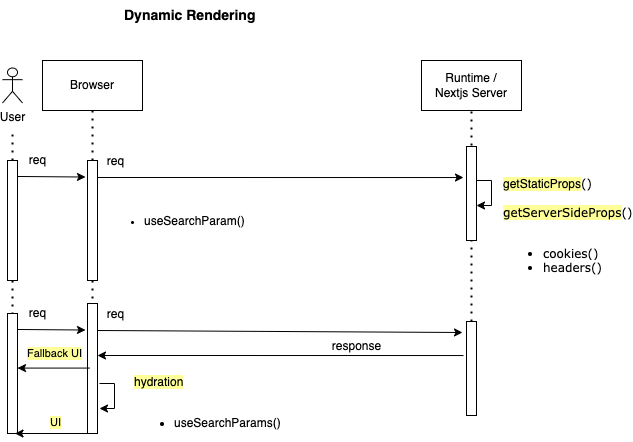

The diagram above was exported from draw.io. Its source (the exported page's mxGraphModel, read from the mxfile embedded in the PNG):
<mxGraphModel dx="1242" dy="671" grid="1" gridSize="10" guides="1" tooltips="1" connect="1" arrows="1" fold="1" page="1" pageScale="1" pageWidth="850" pageHeight="1100" math="0" shadow="0">
  <root>
    <mxCell id="kxuMHHw4vn6z7G0JZeqX-0" />
    <mxCell id="kxuMHHw4vn6z7G0JZeqX-1" parent="kxuMHHw4vn6z7G0JZeqX-0" />
    <mxCell id="MHGRTOdxTWVGLjwlHIbK-59" value="&lt;b&gt;&lt;font style=&quot;font-size: 14px;&quot;&gt;Dynamic Rendering&lt;/font&gt;&lt;/b&gt;" style="text;html=1;strokeColor=none;fillColor=none;align=left;verticalAlign=middle;whiteSpace=wrap;rounded=0;" vertex="1" parent="kxuMHHw4vn6z7G0JZeqX-1">
      <mxGeometry x="230" y="80" width="175" height="30" as="geometry" />
    </mxCell>
    <mxCell id="MHGRTOdxTWVGLjwlHIbK-60" value="Runtime /&lt;br&gt;Nextjs Server" style="rounded=0;whiteSpace=wrap;html=1;" vertex="1" parent="kxuMHHw4vn6z7G0JZeqX-1">
      <mxGeometry x="529" y="140" width="100" height="50" as="geometry" />
    </mxCell>
    <mxCell id="MHGRTOdxTWVGLjwlHIbK-62" value="" style="endArrow=none;dashed=1;html=1;dashPattern=1 3;strokeWidth=2;rounded=0;entryX=0.5;entryY=1;entryDx=0;entryDy=0;" edge="1" parent="kxuMHHw4vn6z7G0JZeqX-1" source="qvLpnMmYjM8lEx8X79l7-0" target="MHGRTOdxTWVGLjwlHIbK-74">
      <mxGeometry width="50" height="50" relative="1" as="geometry">
        <mxPoint x="200" y="410" as="sourcePoint" />
        <mxPoint x="200" y="50" as="targetPoint" />
      </mxGeometry>
    </mxCell>
    <mxCell id="MHGRTOdxTWVGLjwlHIbK-63" value="" style="endArrow=none;dashed=1;html=1;dashPattern=1 3;strokeWidth=2;rounded=0;entryX=0.5;entryY=1;entryDx=0;entryDy=0;" edge="1" parent="kxuMHHw4vn6z7G0JZeqX-1" target="MHGRTOdxTWVGLjwlHIbK-60" source="7h9Rpe9THJt9-K88McrK-13">
      <mxGeometry width="50" height="50" relative="1" as="geometry">
        <mxPoint x="579" y="490" as="sourcePoint" />
        <mxPoint x="579" y="210" as="targetPoint" />
      </mxGeometry>
    </mxCell>
    <mxCell id="MHGRTOdxTWVGLjwlHIbK-64" value="" style="rounded=0;whiteSpace=wrap;html=1;" vertex="1" parent="kxuMHHw4vn6z7G0JZeqX-1">
      <mxGeometry x="574" y="226" width="10" height="94" as="geometry" />
    </mxCell>
    <mxCell id="MHGRTOdxTWVGLjwlHIbK-67" value="" style="endArrow=classic;html=1;rounded=0;exitX=1;exitY=0.25;exitDx=0;exitDy=0;entryX=-0.3;entryY=0.33;entryDx=0;entryDy=0;entryPerimeter=0;" edge="1" parent="kxuMHHw4vn6z7G0JZeqX-1" target="MHGRTOdxTWVGLjwlHIbK-64">
      <mxGeometry width="50" height="50" relative="1" as="geometry">
        <mxPoint x="205" y="257" as="sourcePoint" />
        <mxPoint x="785" y="253" as="targetPoint" />
      </mxGeometry>
    </mxCell>
    <mxCell id="MHGRTOdxTWVGLjwlHIbK-68" value="&lt;font style=&quot;font-size: 12px;&quot;&gt;req&lt;/font&gt;" style="edgeLabel;html=1;align=center;verticalAlign=middle;resizable=0;points=[];" vertex="1" connectable="0" parent="MHGRTOdxTWVGLjwlHIbK-67">
      <mxGeometry x="-0.938" y="-1" relative="1" as="geometry">
        <mxPoint x="7" y="-18" as="offset" />
      </mxGeometry>
    </mxCell>
    <mxCell id="MHGRTOdxTWVGLjwlHIbK-73" value="User" style="shape=umlActor;verticalLabelPosition=bottom;verticalAlign=top;html=1;outlineConnect=0;" vertex="1" parent="kxuMHHw4vn6z7G0JZeqX-1">
      <mxGeometry x="110" y="147.5" width="20" height="35" as="geometry" />
    </mxCell>
    <mxCell id="MHGRTOdxTWVGLjwlHIbK-74" value="Browser" style="rounded=0;whiteSpace=wrap;html=1;" vertex="1" parent="kxuMHHw4vn6z7G0JZeqX-1">
      <mxGeometry x="150" y="140" width="100" height="50" as="geometry" />
    </mxCell>
    <mxCell id="MHGRTOdxTWVGLjwlHIbK-75" value="" style="endArrow=none;dashed=1;html=1;dashPattern=1 3;strokeWidth=2;rounded=0;" edge="1" parent="kxuMHHw4vn6z7G0JZeqX-1" source="MHGRTOdxTWVGLjwlHIbK-79">
      <mxGeometry width="50" height="50" relative="1" as="geometry">
        <mxPoint x="120" y="390" as="sourcePoint" />
        <mxPoint x="120" y="210" as="targetPoint" />
      </mxGeometry>
    </mxCell>
    <mxCell id="MHGRTOdxTWVGLjwlHIbK-76" value="" style="endArrow=classic;html=1;rounded=0;entryX=-0.2;entryY=0.204;entryDx=0;entryDy=0;entryPerimeter=0;exitX=0.817;exitY=0.133;exitDx=0;exitDy=0;exitPerimeter=0;" edge="1" parent="kxuMHHw4vn6z7G0JZeqX-1" source="MHGRTOdxTWVGLjwlHIbK-79">
      <mxGeometry width="50" height="50" relative="1" as="geometry">
        <mxPoint x="130" y="257" as="sourcePoint" />
        <mxPoint x="193" y="256.52" as="targetPoint" />
      </mxGeometry>
    </mxCell>
    <mxCell id="MHGRTOdxTWVGLjwlHIbK-77" value="&lt;font style=&quot;font-size: 12px;&quot;&gt;req&lt;/font&gt;" style="edgeLabel;html=1;align=center;verticalAlign=middle;resizable=0;points=[];" vertex="1" connectable="0" parent="MHGRTOdxTWVGLjwlHIbK-76">
      <mxGeometry x="-0.938" y="-1" relative="1" as="geometry">
        <mxPoint x="19" y="-17" as="offset" />
      </mxGeometry>
    </mxCell>
    <mxCell id="MHGRTOdxTWVGLjwlHIbK-78" value="" style="endArrow=none;dashed=1;html=1;dashPattern=1 3;strokeWidth=2;rounded=0;entryX=0.5;entryY=1;entryDx=0;entryDy=0;" edge="1" parent="kxuMHHw4vn6z7G0JZeqX-1" target="MHGRTOdxTWVGLjwlHIbK-79">
      <mxGeometry width="50" height="50" relative="1" as="geometry">
        <mxPoint x="120" y="490" as="sourcePoint" />
        <mxPoint x="119.5" y="50" as="targetPoint" />
      </mxGeometry>
    </mxCell>
    <mxCell id="MHGRTOdxTWVGLjwlHIbK-79" value="" style="rounded=0;whiteSpace=wrap;html=1;" vertex="1" parent="kxuMHHw4vn6z7G0JZeqX-1">
      <mxGeometry x="115" y="240" width="10" height="120" as="geometry" />
    </mxCell>
    <mxCell id="qvLpnMmYjM8lEx8X79l7-1" value="" style="endArrow=none;dashed=1;html=1;dashPattern=1 3;strokeWidth=2;rounded=0;entryX=0.5;entryY=1;entryDx=0;entryDy=0;" edge="1" parent="kxuMHHw4vn6z7G0JZeqX-1" target="qvLpnMmYjM8lEx8X79l7-0">
      <mxGeometry width="50" height="50" relative="1" as="geometry">
        <mxPoint x="200" y="490" as="sourcePoint" />
        <mxPoint x="200" y="30" as="targetPoint" />
      </mxGeometry>
    </mxCell>
    <mxCell id="qvLpnMmYjM8lEx8X79l7-0" value="" style="rounded=0;whiteSpace=wrap;html=1;" vertex="1" parent="kxuMHHw4vn6z7G0JZeqX-1">
      <mxGeometry x="195" y="240" width="10" height="120" as="geometry" />
    </mxCell>
    <mxCell id="qvLpnMmYjM8lEx8X79l7-2" value="" style="endArrow=classic;html=1;rounded=0;entryX=1;entryY=0.5;entryDx=0;entryDy=0;exitX=1;exitY=0.25;exitDx=0;exitDy=0;" edge="1" parent="kxuMHHw4vn6z7G0JZeqX-1">
      <mxGeometry width="50" height="50" relative="1" as="geometry">
        <mxPoint x="584" y="260" as="sourcePoint" />
        <mxPoint x="584" y="285" as="targetPoint" />
        <Array as="points">
          <mxPoint x="599" y="260" />
          <mxPoint x="599" y="285" />
        </Array>
      </mxGeometry>
    </mxCell>
    <mxCell id="NPzeT2HNLdsrACIRvEaW-0" value="&lt;ul&gt;&lt;li&gt;&lt;font style=&quot;font-size: 12px;&quot;&gt;useSearchParam()&lt;/font&gt;&lt;br&gt;&lt;/li&gt;&lt;/ul&gt;" style="edgeLabel;html=1;align=left;verticalAlign=middle;resizable=0;points=[];" vertex="1" connectable="0" parent="kxuMHHw4vn6z7G0JZeqX-1">
      <mxGeometry x="210" y="300" as="geometry" />
    </mxCell>
    <mxCell id="NPzeT2HNLdsrACIRvEaW-1" value="&lt;span style=&quot;color: rgb(0, 0, 0); font-family: Helvetica; font-size: 12px; font-style: normal; font-variant-ligatures: normal; font-variant-caps: normal; font-weight: 400; letter-spacing: normal; orphans: 2; text-align: left; text-indent: 0px; text-transform: none; widows: 2; word-spacing: 0px; -webkit-text-stroke-width: 0px; background-color: rgb(255, 255, 153); text-decoration-thickness: initial; text-decoration-style: initial; text-decoration-color: initial; float: none; display: inline !important;&quot;&gt;getStaticProps&lt;/span&gt;&lt;span style=&quot;border-color: var(--border-color); color: rgb(0, 0, 0); font-size: 12px; font-style: normal; font-variant-ligatures: normal; font-variant-caps: normal; font-weight: 400; letter-spacing: normal; orphans: 2; text-align: left; text-indent: 0px; text-transform: none; widows: 2; word-spacing: 0px; -webkit-text-stroke-width: 0px; text-decoration-thickness: initial; text-decoration-style: initial; text-decoration-color: initial; font-family: Verdana; scroll-behavior: auto !important;&quot;&gt;&lt;span style=&quot;background-color: rgb(255, 255, 255);&quot;&gt;()&lt;/span&gt;&lt;br&gt;&lt;br&gt;&lt;span style=&quot;background-color: rgb(255, 255, 153);&quot;&gt;getServerSideProps&lt;/span&gt;&lt;span style=&quot;background-color: rgb(255, 255, 255); border-color: var(--border-color);&quot;&gt;()&lt;br&gt;&lt;/span&gt;&lt;br&gt;&lt;ul style=&quot;background-color: rgb(255, 255, 255);&quot;&gt;&lt;li&gt;&lt;span style=&quot;border-color: var(--border-color); color: rgb(0, 0, 0); font-size: 12px; font-style: normal; font-variant-ligatures: normal; font-variant-caps: normal; font-weight: 400; letter-spacing: normal; orphans: 2; text-align: left; text-indent: 0px; text-transform: none; widows: 2; word-spacing: 0px; -webkit-text-stroke-width: 0px; text-decoration-thickness: initial; text-decoration-style: initial; text-decoration-color: initial; font-family: Verdana; background-color: rgb(255, 255, 255); scroll-behavior: auto !important;&quot;&gt;cookies()&lt;/span&gt;&lt;/li&gt;&lt;li&gt;&lt;span style=&quot;border-color: var(--border-color); color: rgb(0, 0, 0); font-size: 12px; font-style: normal; font-variant-ligatures: normal; font-variant-caps: normal; font-weight: 400; letter-spacing: normal; orphans: 2; text-align: left; text-indent: 0px; text-transform: none; widows: 2; word-spacing: 0px; -webkit-text-stroke-width: 0px; text-decoration-thickness: initial; text-decoration-style: initial; text-decoration-color: initial; font-family: Verdana; background-color: rgb(255, 255, 255); scroll-behavior: auto !important;&quot;&gt;headers()&lt;/span&gt;&lt;/li&gt;&lt;/ul&gt;&lt;/span&gt;" style="text;whiteSpace=wrap;html=1;" vertex="1" parent="kxuMHHw4vn6z7G0JZeqX-1">
      <mxGeometry x="609" y="250" width="120" height="120" as="geometry" />
    </mxCell>
    <mxCell id="7h9Rpe9THJt9-K88McrK-0" value="" style="rounded=0;whiteSpace=wrap;html=1;" vertex="1" parent="kxuMHHw4vn6z7G0JZeqX-1">
      <mxGeometry x="195" y="383" width="10" height="130" as="geometry" />
    </mxCell>
    <mxCell id="7h9Rpe9THJt9-K88McrK-1" value="" style="endArrow=classic;html=1;rounded=0;exitX=1;exitY=0.25;exitDx=0;exitDy=0;entryX=-0.4;entryY=0.117;entryDx=0;entryDy=0;entryPerimeter=0;" edge="1" parent="kxuMHHw4vn6z7G0JZeqX-1" target="7h9Rpe9THJt9-K88McrK-13">
      <mxGeometry width="50" height="50" relative="1" as="geometry">
        <mxPoint x="205" y="410" as="sourcePoint" />
        <mxPoint x="620" y="411" as="targetPoint" />
      </mxGeometry>
    </mxCell>
    <mxCell id="7h9Rpe9THJt9-K88McrK-2" value="&lt;font style=&quot;font-size: 12px;&quot;&gt;req&lt;/font&gt;" style="edgeLabel;html=1;align=center;verticalAlign=middle;resizable=0;points=[];" vertex="1" connectable="0" parent="7h9Rpe9THJt9-K88McrK-1">
      <mxGeometry x="-0.938" y="-1" relative="1" as="geometry">
        <mxPoint x="7" y="-18" as="offset" />
      </mxGeometry>
    </mxCell>
    <mxCell id="7h9Rpe9THJt9-K88McrK-3" value="" style="endArrow=classic;html=1;rounded=0;entryX=1;entryY=0.75;entryDx=0;entryDy=0;exitX=-0.3;exitY=0.362;exitDx=0;exitDy=0;exitPerimeter=0;" edge="1" parent="kxuMHHw4vn6z7G0JZeqX-1" source="7h9Rpe9THJt9-K88McrK-13">
      <mxGeometry width="50" height="50" relative="1" as="geometry">
        <mxPoint x="620" y="435" as="sourcePoint" />
        <mxPoint x="205" y="435" as="targetPoint" />
      </mxGeometry>
    </mxCell>
    <mxCell id="7h9Rpe9THJt9-K88McrK-4" value="&lt;font style=&quot;font-size: 12px;&quot;&gt;response&lt;/font&gt;" style="edgeLabel;html=1;align=center;verticalAlign=middle;resizable=0;points=[];" vertex="1" connectable="0" parent="7h9Rpe9THJt9-K88McrK-3">
      <mxGeometry x="-0.938" y="-1" relative="1" as="geometry">
        <mxPoint x="-97" y="-9" as="offset" />
      </mxGeometry>
    </mxCell>
    <mxCell id="7h9Rpe9THJt9-K88McrK-5" value="&lt;font style=&quot;font-size: 12px;&quot;&gt;&lt;span style=&quot;background-color: rgb(255, 255, 153);&quot;&gt;hydration&lt;/span&gt;&lt;br&gt;&lt;br&gt;&lt;ul style=&quot;&quot;&gt;&lt;li style=&quot;&quot;&gt;&lt;font style=&quot;font-size: 12px;&quot;&gt;useSearchParams()&lt;/font&gt;&lt;/li&gt;&lt;/ul&gt;&lt;/font&gt;" style="endArrow=classic;html=1;rounded=0;entryX=1;entryY=0.5;entryDx=0;entryDy=0;exitX=1;exitY=0.25;exitDx=0;exitDy=0;align=left;" edge="1" parent="kxuMHHw4vn6z7G0JZeqX-1">
      <mxGeometry x="0.4545" y="-18" width="50" height="50" relative="1" as="geometry">
        <mxPoint x="207" y="463" as="sourcePoint" />
        <mxPoint x="207" y="488" as="targetPoint" />
        <Array as="points">
          <mxPoint x="222" y="463" />
          <mxPoint x="222" y="488" />
        </Array>
        <mxPoint x="18" y="18" as="offset" />
      </mxGeometry>
    </mxCell>
    <mxCell id="7h9Rpe9THJt9-K88McrK-6" value="" style="endArrow=classic;html=1;rounded=0;entryX=-0.2;entryY=0.204;entryDx=0;entryDy=0;entryPerimeter=0;exitX=0.817;exitY=0.133;exitDx=0;exitDy=0;exitPerimeter=0;" edge="1" parent="kxuMHHw4vn6z7G0JZeqX-1" source="7h9Rpe9THJt9-K88McrK-8" target="7h9Rpe9THJt9-K88McrK-0">
      <mxGeometry width="50" height="50" relative="1" as="geometry">
        <mxPoint x="130" y="410" as="sourcePoint" />
        <mxPoint x="174" y="409.51" as="targetPoint" />
      </mxGeometry>
    </mxCell>
    <mxCell id="7h9Rpe9THJt9-K88McrK-7" value="&lt;font style=&quot;font-size: 12px;&quot;&gt;req&lt;/font&gt;" style="edgeLabel;html=1;align=center;verticalAlign=middle;resizable=0;points=[];" vertex="1" connectable="0" parent="7h9Rpe9THJt9-K88McrK-6">
      <mxGeometry x="-0.938" y="-1" relative="1" as="geometry">
        <mxPoint x="19" y="-17" as="offset" />
      </mxGeometry>
    </mxCell>
    <mxCell id="7h9Rpe9THJt9-K88McrK-8" value="" style="rounded=0;whiteSpace=wrap;html=1;" vertex="1" parent="kxuMHHw4vn6z7G0JZeqX-1">
      <mxGeometry x="115" y="393" width="10" height="120" as="geometry" />
    </mxCell>
    <mxCell id="7h9Rpe9THJt9-K88McrK-9" value="" style="endArrow=classic;html=1;rounded=0;entryX=0.75;entryY=1;entryDx=0;entryDy=0;exitX=0;exitY=1;exitDx=0;exitDy=0;" edge="1" parent="kxuMHHw4vn6z7G0JZeqX-1" source="7h9Rpe9THJt9-K88McrK-0" target="7h9Rpe9THJt9-K88McrK-8">
      <mxGeometry width="50" height="50" relative="1" as="geometry">
        <mxPoint x="570" y="343" as="sourcePoint" />
        <mxPoint x="620" y="293" as="targetPoint" />
      </mxGeometry>
    </mxCell>
    <mxCell id="7h9Rpe9THJt9-K88McrK-10" value="" style="endArrow=classic;html=1;rounded=0;entryX=0.75;entryY=1;entryDx=0;entryDy=0;exitX=0;exitY=1;exitDx=0;exitDy=0;" edge="1" parent="kxuMHHw4vn6z7G0JZeqX-1">
      <mxGeometry width="50" height="50" relative="1" as="geometry">
        <mxPoint x="197" y="447.58" as="sourcePoint" />
        <mxPoint x="125" y="447.58" as="targetPoint" />
      </mxGeometry>
    </mxCell>
    <mxCell id="7h9Rpe9THJt9-K88McrK-11" value="&lt;span style=&quot;background-color: rgb(255, 255, 153);&quot;&gt;Fallback UI&lt;/span&gt;" style="edgeLabel;html=1;align=center;verticalAlign=middle;resizable=0;points=[];" vertex="1" connectable="0" parent="7h9Rpe9THJt9-K88McrK-10">
      <mxGeometry x="0.588" y="2" relative="1" as="geometry">
        <mxPoint x="21" y="-17" as="offset" />
      </mxGeometry>
    </mxCell>
    <mxCell id="7h9Rpe9THJt9-K88McrK-12" value="&lt;span style=&quot;background-color: rgb(255, 255, 153);&quot;&gt;UI&lt;/span&gt;" style="edgeLabel;html=1;align=center;verticalAlign=middle;resizable=0;points=[];" vertex="1" connectable="0" parent="kxuMHHw4vn6z7G0JZeqX-1">
      <mxGeometry x="177" y="452.99999999999994" as="geometry">
        <mxPoint x="-15" y="48" as="offset" />
      </mxGeometry>
    </mxCell>
    <mxCell id="7h9Rpe9THJt9-K88McrK-15" value="" style="endArrow=none;dashed=1;html=1;dashPattern=1 3;strokeWidth=2;rounded=0;entryX=0.5;entryY=1;entryDx=0;entryDy=0;" edge="1" parent="kxuMHHw4vn6z7G0JZeqX-1" target="7h9Rpe9THJt9-K88McrK-13">
      <mxGeometry width="50" height="50" relative="1" as="geometry">
        <mxPoint x="579" y="490" as="sourcePoint" />
        <mxPoint x="579" y="190" as="targetPoint" />
      </mxGeometry>
    </mxCell>
    <mxCell id="7h9Rpe9THJt9-K88McrK-13" value="" style="rounded=0;whiteSpace=wrap;html=1;" vertex="1" parent="kxuMHHw4vn6z7G0JZeqX-1">
      <mxGeometry x="574" y="401" width="10" height="94" as="geometry" />
    </mxCell>
  </root>
</mxGraphModel>